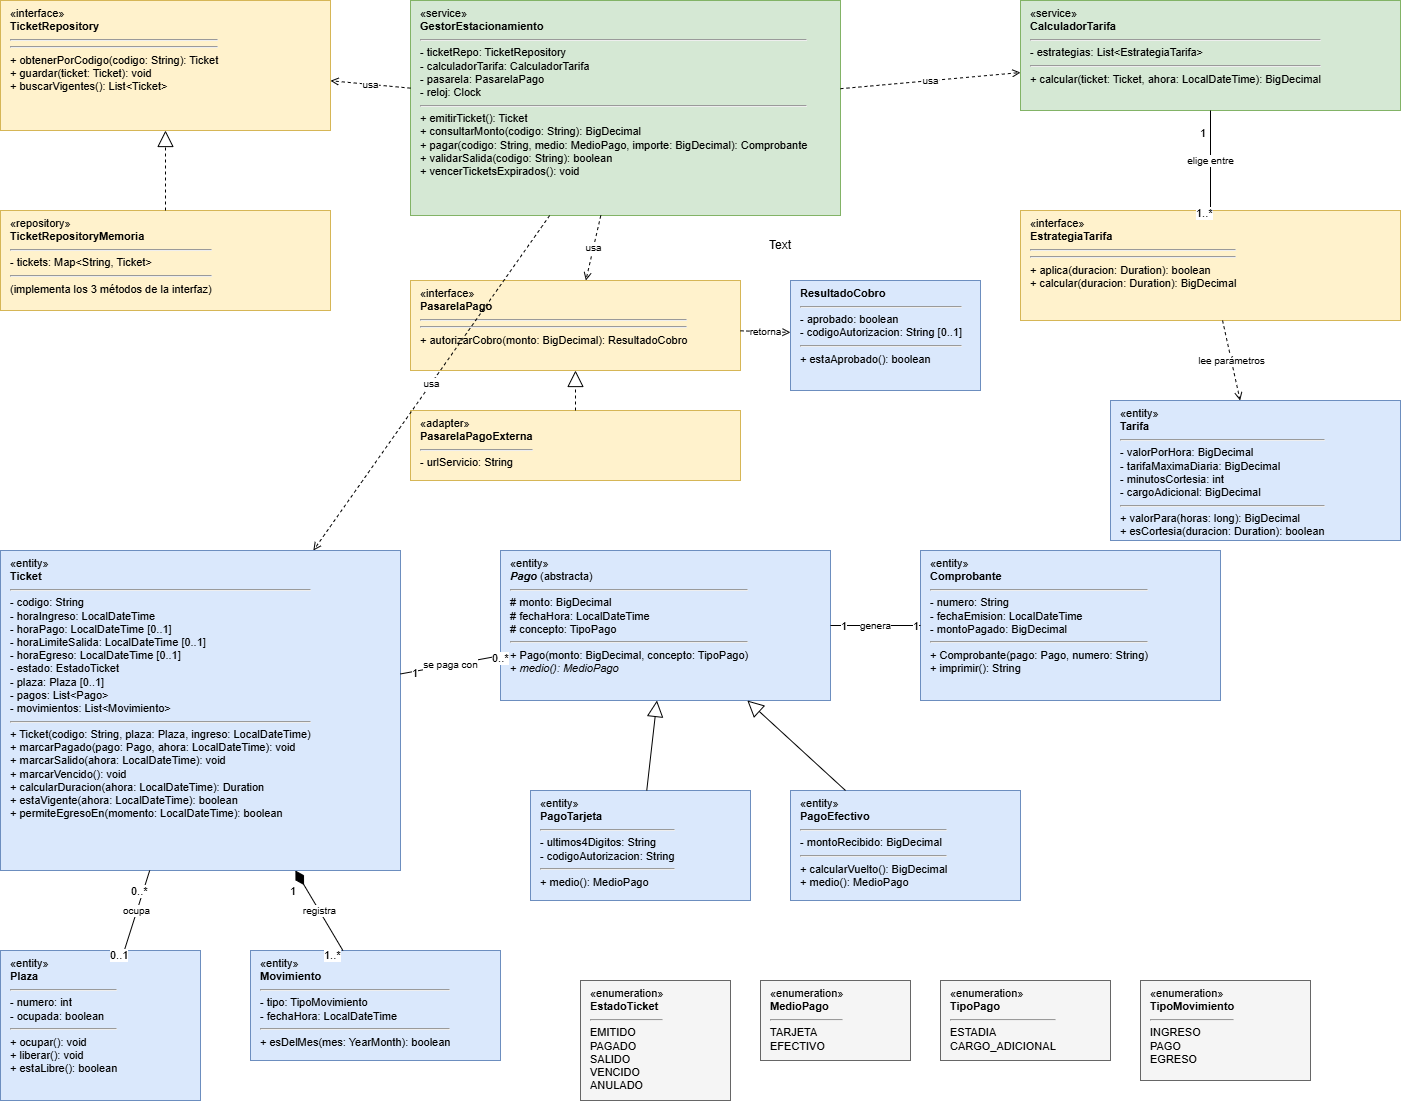

The diagram above was exported from draw.io. Its source (the exported page's mxGraphModel, read from the mxfile embedded in the PNG):
<mxGraphModel dx="3139" dy="1826" grid="1" gridSize="10" guides="1" tooltips="1" connect="1" arrows="1" fold="1" page="1" pageScale="1" pageWidth="827" pageHeight="1169" math="0" shadow="0">
  <root>
    <mxCell id="0" />
    <mxCell id="1" parent="0" />
    <mxCell id="I-tv66-JcIvYdlhTmOvJ-1" parent="1" style="rounded=0;whiteSpace=wrap;html=1;align=left;verticalAlign=top;spacingLeft=8;fillColor=#fff2cc;strokeColor=#d6b656;fontSize=11;" value="«interface»&lt;br&gt;&lt;b&gt;TicketRepository&lt;/b&gt;&lt;hr&gt;&lt;hr&gt;+ obtenerPorCodigo(codigo: String): Ticket&lt;br&gt;+ guardar(ticket: Ticket): void&lt;br&gt;+ buscarVigentes(): List&amp;lt;Ticket&amp;gt;" vertex="1">
      <mxGeometry height="130" width="330" x="50" y="50" as="geometry" />
    </mxCell>
    <mxCell id="I-tv66-JcIvYdlhTmOvJ-2" parent="1" style="rounded=0;whiteSpace=wrap;html=1;align=left;verticalAlign=top;spacingLeft=8;fillColor=#fff2cc;strokeColor=#d6b656;fontSize=11;" value="«repository»&lt;br&gt;&lt;b&gt;TicketRepositoryMemoria&lt;/b&gt;&lt;hr&gt;- tickets: Map&amp;lt;String, Ticket&amp;gt;&lt;hr&gt;(implementa los 3 métodos de la interfaz)" vertex="1">
      <mxGeometry height="100" width="330" x="50" y="260" as="geometry" />
    </mxCell>
    <mxCell id="I-tv66-JcIvYdlhTmOvJ-3" parent="1" style="rounded=0;whiteSpace=wrap;html=1;align=left;verticalAlign=top;spacingLeft=8;fillColor=#d5e8d4;strokeColor=#82b366;fontSize=11;" value="«service»&lt;br&gt;&lt;b&gt;GestorEstacionamiento&lt;/b&gt;&lt;hr&gt;- ticketRepo: TicketRepository&lt;br&gt;- calculadorTarifa: CalculadorTarifa&lt;br&gt;- pasarela: PasarelaPago&lt;br&gt;- reloj: Clock&lt;hr&gt;+ emitirTicket(): Ticket&lt;br&gt;+ consultarMonto(codigo: String): BigDecimal&lt;br&gt;+ pagar(codigo: String, medio: MedioPago, importe: BigDecimal): Comprobante&lt;br&gt;+ validarSalida(codigo: String): boolean&lt;br&gt;+ vencerTicketsExpirados(): void" vertex="1">
      <mxGeometry height="215" width="430" x="460" y="50" as="geometry" />
    </mxCell>
    <mxCell id="I-tv66-JcIvYdlhTmOvJ-4" parent="1" style="rounded=0;whiteSpace=wrap;html=1;align=left;verticalAlign=top;spacingLeft=8;fillColor=#d5e8d4;strokeColor=#82b366;fontSize=11;" value="«service»&lt;br&gt;&lt;b&gt;CalculadorTarifa&lt;/b&gt;&lt;hr&gt;- estrategias: List&amp;lt;EstrategiaTarifa&amp;gt;&lt;hr&gt;+ calcular(ticket: Ticket, ahora: LocalDateTime): BigDecimal" vertex="1">
      <mxGeometry height="110" width="380" x="1070" y="50" as="geometry" />
    </mxCell>
    <mxCell id="I-tv66-JcIvYdlhTmOvJ-5" parent="1" style="rounded=0;whiteSpace=wrap;html=1;align=left;verticalAlign=top;spacingLeft=8;fillColor=#fff2cc;strokeColor=#d6b656;fontSize=11;" value="«interface»&lt;br&gt;&lt;b&gt;EstrategiaTarifa&lt;/b&gt;&lt;hr&gt;&lt;hr&gt;+ aplica(duracion: Duration): boolean&lt;br&gt;+ calcular(duracion: Duration): BigDecimal" vertex="1">
      <mxGeometry height="110" width="380" x="1070" y="260" as="geometry" />
    </mxCell>
    <mxCell id="I-tv66-JcIvYdlhTmOvJ-6" parent="1" style="rounded=0;whiteSpace=wrap;html=1;align=left;verticalAlign=top;spacingLeft=8;fillColor=#fff2cc;strokeColor=#d6b656;fontSize=11;" value="«interface»&lt;br&gt;&lt;b&gt;PasarelaPago&lt;/b&gt;&lt;hr&gt;&lt;hr&gt;+ autorizarCobro(monto: BigDecimal): ResultadoCobro" vertex="1">
      <mxGeometry height="90" width="330" x="460" y="330" as="geometry" />
    </mxCell>
    <mxCell id="I-tv66-JcIvYdlhTmOvJ-7" parent="1" style="rounded=0;whiteSpace=wrap;html=1;align=left;verticalAlign=top;spacingLeft=8;fillColor=#fff2cc;strokeColor=#d6b656;fontSize=11;" value="«adapter»&lt;br&gt;&lt;b&gt;PasarelaPagoExterna&lt;/b&gt;&lt;hr&gt;- urlServicio: String" vertex="1">
      <mxGeometry height="70" width="330" x="460" y="460" as="geometry" />
    </mxCell>
    <mxCell id="I-tv66-JcIvYdlhTmOvJ-8" parent="1" style="rounded=0;whiteSpace=wrap;html=1;align=left;verticalAlign=top;spacingLeft=8;fillColor=#dae8fc;strokeColor=#6c8ebf;fontSize=11;" value="&lt;b&gt;ResultadoCobro&lt;/b&gt;&lt;hr&gt;- aprobado: boolean&lt;br&gt;- codigoAutorizacion: String [0..1]&lt;hr&gt;+ estaAprobado(): boolean" vertex="1">
      <mxGeometry height="110" width="190" x="840" y="330" as="geometry" />
    </mxCell>
    <mxCell id="I-tv66-JcIvYdlhTmOvJ-9" parent="1" style="rounded=0;whiteSpace=wrap;html=1;align=left;verticalAlign=top;spacingLeft=8;fillColor=#dae8fc;strokeColor=#6c8ebf;fontSize=11;" value="«entity»&lt;br&gt;&lt;b&gt;Ticket&lt;/b&gt;&lt;hr&gt;- codigo: String&lt;br&gt;- horaIngreso: LocalDateTime&lt;br&gt;- horaPago: LocalDateTime [0..1]&lt;br&gt;- horaLimiteSalida: LocalDateTime [0..1]&lt;br&gt;- horaEgreso: LocalDateTime [0..1]&lt;br&gt;- estado: EstadoTicket&lt;br&gt;- plaza: Plaza [0..1]&lt;br&gt;- pagos: List&amp;lt;Pago&amp;gt;&lt;br&gt;- movimientos: List&amp;lt;Movimiento&amp;gt;&lt;hr&gt;+ Ticket(codigo: String, plaza: Plaza, ingreso: LocalDateTime)&lt;br&gt;+ marcarPagado(pago: Pago, ahora: LocalDateTime): void&lt;br&gt;+ marcarSalido(ahora: LocalDateTime): void&lt;br&gt;+ marcarVencido(): void&lt;br&gt;+ calcularDuracion(ahora: LocalDateTime): Duration&lt;br&gt;+ estaVigente(ahora: LocalDateTime): boolean&lt;br&gt;+ permiteEgresoEn(momento: LocalDateTime): boolean" vertex="1">
      <mxGeometry height="320" width="400" x="50" y="600" as="geometry" />
    </mxCell>
    <mxCell id="I-tv66-JcIvYdlhTmOvJ-10" parent="1" style="rounded=0;whiteSpace=wrap;html=1;align=left;verticalAlign=top;spacingLeft=8;fillColor=#dae8fc;strokeColor=#6c8ebf;fontSize=11;" value="«entity»&lt;br&gt;&lt;b&gt;Plaza&lt;/b&gt;&lt;hr&gt;- numero: int&lt;br&gt;- ocupada: boolean&lt;hr&gt;+ ocupar(): void&lt;br&gt;+ liberar(): void&lt;br&gt;+ estaLibre(): boolean" vertex="1">
      <mxGeometry height="150" width="200" x="50" y="1000" as="geometry" />
    </mxCell>
    <mxCell id="I-tv66-JcIvYdlhTmOvJ-11" parent="1" style="rounded=0;whiteSpace=wrap;html=1;align=left;verticalAlign=top;spacingLeft=8;fillColor=#dae8fc;strokeColor=#6c8ebf;fontSize=11;" value="«entity»&lt;br&gt;&lt;b&gt;Movimiento&lt;/b&gt;&lt;hr&gt;- tipo: TipoMovimiento&lt;br&gt;- fechaHora: LocalDateTime&lt;hr&gt;+ esDelMes(mes: YearMonth): boolean" vertex="1">
      <mxGeometry height="110" width="250" x="300" y="1000" as="geometry" />
    </mxCell>
    <mxCell id="I-tv66-JcIvYdlhTmOvJ-12" parent="1" style="rounded=0;whiteSpace=wrap;html=1;align=left;verticalAlign=top;spacingLeft=8;fillColor=#dae8fc;strokeColor=#6c8ebf;fontSize=11;" value="«entity»&lt;br&gt;&lt;b&gt;&lt;i&gt;Pago&lt;/i&gt;&lt;/b&gt; (abstracta)&lt;hr&gt;# monto: BigDecimal&lt;br&gt;# fechaHora: LocalDateTime&lt;br&gt;# concepto: TipoPago&lt;hr&gt;+ Pago(monto: BigDecimal, concepto: TipoPago)&lt;br&gt;+ &lt;i&gt;medio(): MedioPago&lt;/i&gt;" vertex="1">
      <mxGeometry height="150" width="330" x="550" y="600" as="geometry" />
    </mxCell>
    <mxCell id="I-tv66-JcIvYdlhTmOvJ-13" parent="1" style="rounded=0;whiteSpace=wrap;html=1;align=left;verticalAlign=top;spacingLeft=8;fillColor=#dae8fc;strokeColor=#6c8ebf;fontSize=11;" value="«entity»&lt;br&gt;&lt;b&gt;PagoTarjeta&lt;/b&gt;&lt;hr&gt;- ultimos4Digitos: String&lt;br&gt;- codigoAutorizacion: String&lt;hr&gt;+ medio(): MedioPago" vertex="1">
      <mxGeometry height="110" width="220" x="580" y="840" as="geometry" />
    </mxCell>
    <mxCell id="I-tv66-JcIvYdlhTmOvJ-14" parent="1" style="rounded=0;whiteSpace=wrap;html=1;align=left;verticalAlign=top;spacingLeft=8;fillColor=#dae8fc;strokeColor=#6c8ebf;fontSize=11;" value="«entity»&lt;br&gt;&lt;b&gt;PagoEfectivo&lt;/b&gt;&lt;hr&gt;- montoRecibido: BigDecimal&lt;hr&gt;+ calcularVuelto(): BigDecimal&lt;br&gt;+ medio(): MedioPago" vertex="1">
      <mxGeometry height="110" width="230" x="840" y="840" as="geometry" />
    </mxCell>
    <mxCell id="I-tv66-JcIvYdlhTmOvJ-15" parent="1" style="rounded=0;whiteSpace=wrap;html=1;align=left;verticalAlign=top;spacingLeft=8;fillColor=#dae8fc;strokeColor=#6c8ebf;fontSize=11;" value="«entity»&lt;br&gt;&lt;b&gt;Comprobante&lt;/b&gt;&lt;hr&gt;- numero: String&lt;br&gt;- fechaEmision: LocalDateTime&lt;br&gt;- montoPagado: BigDecimal&lt;hr&gt;+ Comprobante(pago: Pago, numero: String)&lt;br&gt;+ imprimir(): String" vertex="1">
      <mxGeometry height="150" width="300" x="970" y="600" as="geometry" />
    </mxCell>
    <mxCell id="I-tv66-JcIvYdlhTmOvJ-16" parent="1" style="rounded=0;whiteSpace=wrap;html=1;align=left;verticalAlign=top;spacingLeft=8;fillColor=#dae8fc;strokeColor=#6c8ebf;fontSize=11;" value="«entity»&lt;br&gt;&lt;b&gt;Tarifa&lt;/b&gt;&lt;hr&gt;- valorPorHora: BigDecimal&lt;br&gt;- tarifaMaximaDiaria: BigDecimal&lt;br&gt;- minutosCortesia: int&lt;br&gt;- cargoAdicional: BigDecimal&lt;hr&gt;+ valorPara(horas: long): BigDecimal&lt;br&gt;+ esCortesia(duracion: Duration): boolean" vertex="1">
      <mxGeometry height="140" width="290" x="1160" y="450" as="geometry" />
    </mxCell>
    <mxCell id="I-tv66-JcIvYdlhTmOvJ-17" parent="1" style="rounded=0;whiteSpace=wrap;html=1;align=left;verticalAlign=top;spacingLeft=8;fillColor=#f5f5f5;strokeColor=#666666;fontSize=11;" value="«enumeration»&lt;br&gt;&lt;b&gt;EstadoTicket&lt;/b&gt;&lt;hr&gt;EMITIDO&lt;br&gt;PAGADO&lt;br&gt;SALIDO&lt;br&gt;VENCIDO&lt;br&gt;ANULADO" vertex="1">
      <mxGeometry height="120" width="150" x="630" y="1030" as="geometry" />
    </mxCell>
    <mxCell id="I-tv66-JcIvYdlhTmOvJ-18" parent="1" style="rounded=0;whiteSpace=wrap;html=1;align=left;verticalAlign=top;spacingLeft=8;fillColor=#f5f5f5;strokeColor=#666666;fontSize=11;" value="«enumeration»&lt;br&gt;&lt;b&gt;MedioPago&lt;/b&gt;&lt;hr&gt;TARJETA&lt;br&gt;EFECTIVO" vertex="1">
      <mxGeometry height="80" width="150" x="810" y="1030" as="geometry" />
    </mxCell>
    <mxCell id="I-tv66-JcIvYdlhTmOvJ-19" parent="1" style="rounded=0;whiteSpace=wrap;html=1;align=left;verticalAlign=top;spacingLeft=8;fillColor=#f5f5f5;strokeColor=#666666;fontSize=11;" value="«enumeration»&lt;br&gt;&lt;b&gt;TipoPago&lt;/b&gt;&lt;hr&gt;ESTADIA&lt;br&gt;CARGO_ADICIONAL" vertex="1">
      <mxGeometry height="80" width="170" x="990" y="1030" as="geometry" />
    </mxCell>
    <mxCell id="I-tv66-JcIvYdlhTmOvJ-20" parent="1" style="rounded=0;whiteSpace=wrap;html=1;align=left;verticalAlign=top;spacingLeft=8;fillColor=#f5f5f5;strokeColor=#666666;fontSize=11;" value="«enumeration»&lt;br&gt;&lt;b&gt;TipoMovimiento&lt;/b&gt;&lt;hr&gt;INGRESO&lt;br&gt;PAGO&lt;br&gt;EGRESO" vertex="1">
      <mxGeometry height="100" width="170" x="1190" y="1030" as="geometry" />
    </mxCell>
    <mxCell id="I-tv66-JcIvYdlhTmOvJ-21" edge="1" parent="1" source="I-tv66-JcIvYdlhTmOvJ-3" style="endArrow=open;dashed=1;html=1;fontSize=10;" target="I-tv66-JcIvYdlhTmOvJ-1" value="usa">
      <mxGeometry relative="1" as="geometry" />
    </mxCell>
    <mxCell id="I-tv66-JcIvYdlhTmOvJ-22" edge="1" parent="1" source="I-tv66-JcIvYdlhTmOvJ-3" style="endArrow=open;dashed=1;html=1;fontSize=10;" target="I-tv66-JcIvYdlhTmOvJ-4" value="usa">
      <mxGeometry relative="1" as="geometry" />
    </mxCell>
    <mxCell id="I-tv66-JcIvYdlhTmOvJ-23" edge="1" parent="1" source="I-tv66-JcIvYdlhTmOvJ-3" style="endArrow=open;dashed=1;html=1;fontSize=10;" target="I-tv66-JcIvYdlhTmOvJ-6" value="usa">
      <mxGeometry relative="1" as="geometry" />
    </mxCell>
    <mxCell id="I-tv66-JcIvYdlhTmOvJ-24" edge="1" parent="1" source="I-tv66-JcIvYdlhTmOvJ-3" style="endArrow=open;dashed=1;html=1;fontSize=10;" target="I-tv66-JcIvYdlhTmOvJ-9" value="usa">
      <mxGeometry relative="1" as="geometry" />
    </mxCell>
    <mxCell id="I-tv66-JcIvYdlhTmOvJ-25" edge="1" parent="1" source="I-tv66-JcIvYdlhTmOvJ-2" style="endArrow=block;endFill=0;endSize=14;dashed=1;html=1;" target="I-tv66-JcIvYdlhTmOvJ-1">
      <mxGeometry relative="1" as="geometry" />
    </mxCell>
    <mxCell id="I-tv66-JcIvYdlhTmOvJ-26" edge="1" parent="1" source="I-tv66-JcIvYdlhTmOvJ-7" style="endArrow=block;endFill=0;endSize=14;dashed=1;html=1;" target="I-tv66-JcIvYdlhTmOvJ-6">
      <mxGeometry relative="1" as="geometry" />
    </mxCell>
    <mxCell id="I-tv66-JcIvYdlhTmOvJ-27" edge="1" parent="1" source="I-tv66-JcIvYdlhTmOvJ-6" style="endArrow=open;dashed=1;html=1;fontSize=10;" target="I-tv66-JcIvYdlhTmOvJ-8" value="retorna">
      <mxGeometry relative="1" as="geometry" />
    </mxCell>
    <mxCell id="I-tv66-JcIvYdlhTmOvJ-28" edge="1" parent="1" source="I-tv66-JcIvYdlhTmOvJ-5" style="endArrow=open;dashed=1;html=1;fontSize=10;" target="I-tv66-JcIvYdlhTmOvJ-16" value="lee parámetros">
      <mxGeometry relative="1" as="geometry" />
    </mxCell>
    <mxCell id="I-tv66-JcIvYdlhTmOvJ-29" edge="1" parent="1" source="I-tv66-JcIvYdlhTmOvJ-4" style="endArrow=none;html=1;fontSize=10;" target="I-tv66-JcIvYdlhTmOvJ-5" value="elige entre">
      <mxGeometry relative="1" as="geometry" />
    </mxCell>
    <mxCell id="I-tv66-JcIvYdlhTmOvJ-30" connectable="0" parent="I-tv66-JcIvYdlhTmOvJ-29" style="edgeLabel;html=1;" value="1" vertex="1">
      <mxGeometry relative="1" x="-0.8" as="geometry">
        <mxPoint x="-12" as="offset" />
      </mxGeometry>
    </mxCell>
    <mxCell id="I-tv66-JcIvYdlhTmOvJ-31" connectable="0" parent="I-tv66-JcIvYdlhTmOvJ-29" style="edgeLabel;html=1;" value="1..*" vertex="1">
      <mxGeometry relative="1" x="0.8" as="geometry">
        <mxPoint x="-16" as="offset" />
      </mxGeometry>
    </mxCell>
    <mxCell id="I-tv66-JcIvYdlhTmOvJ-32" edge="1" parent="1" source="I-tv66-JcIvYdlhTmOvJ-9" style="endArrow=none;html=1;fontSize=10;" target="I-tv66-JcIvYdlhTmOvJ-10" value="ocupa">
      <mxGeometry relative="1" as="geometry" />
    </mxCell>
    <mxCell id="I-tv66-JcIvYdlhTmOvJ-33" connectable="0" parent="I-tv66-JcIvYdlhTmOvJ-32" style="edgeLabel;html=1;" value="0..*" vertex="1">
      <mxGeometry relative="1" x="-0.8" as="geometry">
        <mxPoint x="-18" as="offset" />
      </mxGeometry>
    </mxCell>
    <mxCell id="I-tv66-JcIvYdlhTmOvJ-34" connectable="0" parent="I-tv66-JcIvYdlhTmOvJ-32" style="edgeLabel;html=1;" value="0..1" vertex="1">
      <mxGeometry relative="1" x="0.8" as="geometry">
        <mxPoint x="-18" as="offset" />
      </mxGeometry>
    </mxCell>
    <mxCell id="I-tv66-JcIvYdlhTmOvJ-35" edge="1" parent="1" source="I-tv66-JcIvYdlhTmOvJ-9" style="endArrow=none;html=1;fontSize=10;" target="I-tv66-JcIvYdlhTmOvJ-12" value="se paga con">
      <mxGeometry relative="1" as="geometry" />
    </mxCell>
    <mxCell id="I-tv66-JcIvYdlhTmOvJ-36" connectable="0" parent="I-tv66-JcIvYdlhTmOvJ-35" style="edgeLabel;html=1;" value="1" vertex="1">
      <mxGeometry relative="1" x="-0.8" as="geometry">
        <mxPoint y="-12" as="offset" />
      </mxGeometry>
    </mxCell>
    <mxCell id="I-tv66-JcIvYdlhTmOvJ-37" connectable="0" parent="I-tv66-JcIvYdlhTmOvJ-35" style="edgeLabel;html=1;" value="0..*" vertex="1">
      <mxGeometry relative="1" x="0.8" as="geometry">
        <mxPoint y="-12" as="offset" />
      </mxGeometry>
    </mxCell>
    <mxCell id="I-tv66-JcIvYdlhTmOvJ-38" edge="1" parent="1" source="I-tv66-JcIvYdlhTmOvJ-9" style="endArrow=none;startArrow=diamondThin;startFill=1;startSize=14;html=1;fontSize=10;" target="I-tv66-JcIvYdlhTmOvJ-11" value="registra">
      <mxGeometry relative="1" as="geometry" />
    </mxCell>
    <mxCell id="I-tv66-JcIvYdlhTmOvJ-39" connectable="0" parent="I-tv66-JcIvYdlhTmOvJ-38" style="edgeLabel;html=1;" value="1" vertex="1">
      <mxGeometry relative="1" x="-0.8" as="geometry">
        <mxPoint x="-12" as="offset" />
      </mxGeometry>
    </mxCell>
    <mxCell id="I-tv66-JcIvYdlhTmOvJ-40" connectable="0" parent="I-tv66-JcIvYdlhTmOvJ-38" style="edgeLabel;html=1;" value="1..*" vertex="1">
      <mxGeometry relative="1" x="0.8" as="geometry">
        <mxPoint x="-16" as="offset" />
      </mxGeometry>
    </mxCell>
    <mxCell id="I-tv66-JcIvYdlhTmOvJ-41" edge="1" parent="1" source="I-tv66-JcIvYdlhTmOvJ-12" style="endArrow=none;html=1;fontSize=10;" target="I-tv66-JcIvYdlhTmOvJ-15" value="genera">
      <mxGeometry relative="1" as="geometry" />
    </mxCell>
    <mxCell id="I-tv66-JcIvYdlhTmOvJ-42" connectable="0" parent="I-tv66-JcIvYdlhTmOvJ-41" style="edgeLabel;html=1;" value="1" vertex="1">
      <mxGeometry relative="1" x="-0.8" as="geometry">
        <mxPoint y="-12" as="offset" />
      </mxGeometry>
    </mxCell>
    <mxCell id="I-tv66-JcIvYdlhTmOvJ-43" connectable="0" parent="I-tv66-JcIvYdlhTmOvJ-41" style="edgeLabel;html=1;" value="1" vertex="1">
      <mxGeometry relative="1" x="0.8" as="geometry">
        <mxPoint y="-12" as="offset" />
      </mxGeometry>
    </mxCell>
    <mxCell id="I-tv66-JcIvYdlhTmOvJ-44" edge="1" parent="1" source="I-tv66-JcIvYdlhTmOvJ-13" style="endArrow=block;endFill=0;endSize=14;html=1;" target="I-tv66-JcIvYdlhTmOvJ-12">
      <mxGeometry relative="1" as="geometry" />
    </mxCell>
    <mxCell id="I-tv66-JcIvYdlhTmOvJ-45" edge="1" parent="1" source="I-tv66-JcIvYdlhTmOvJ-14" style="endArrow=block;endFill=0;endSize=14;html=1;" target="I-tv66-JcIvYdlhTmOvJ-12">
      <mxGeometry relative="1" as="geometry" />
    </mxCell>
    <mxCell id="I-tv66-JcIvYdlhTmOvJ-46" parent="1" style="text;html=1;whiteSpace=wrap;strokeColor=none;fillColor=none;align=center;verticalAlign=middle;rounded=0;" value="Text" vertex="1">
      <mxGeometry height="30" width="60" x="800" y="280" as="geometry" />
    </mxCell>
  </root>
</mxGraphModel>